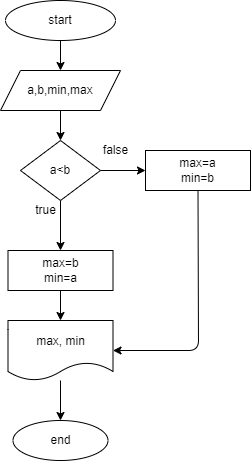

The diagram above was exported from draw.io. Its source (the exported page's mxGraphModel, read from the mxfile embedded in the PNG):
<mxGraphModel dx="779" dy="312" grid="1" gridSize="10" guides="1" tooltips="1" connect="1" arrows="1" fold="1" page="1" pageScale="1" pageWidth="850" pageHeight="1100" math="0" shadow="0">
  <root>
    <mxCell id="0" />
    <mxCell id="1" parent="0" />
    <mxCell id="4" value="" style="edgeStyle=none;html=1;" edge="1" parent="1" source="2" target="3">
      <mxGeometry relative="1" as="geometry" />
    </mxCell>
    <mxCell id="2" value="start" style="ellipse;whiteSpace=wrap;html=1;" vertex="1" parent="1">
      <mxGeometry x="190" y="20" width="110" height="40" as="geometry" />
    </mxCell>
    <mxCell id="6" value="" style="edgeStyle=none;html=1;" edge="1" parent="1" source="3" target="5">
      <mxGeometry relative="1" as="geometry" />
    </mxCell>
    <mxCell id="3" value="a,b,min,max" style="shape=parallelogram;perimeter=parallelogramPerimeter;whiteSpace=wrap;html=1;fixedSize=1;" vertex="1" parent="1">
      <mxGeometry x="185" y="90" width="120" height="40" as="geometry" />
    </mxCell>
    <mxCell id="8" value="" style="edgeStyle=none;html=1;" edge="1" parent="1" source="5" target="7">
      <mxGeometry relative="1" as="geometry" />
    </mxCell>
    <mxCell id="10" value="" style="edgeStyle=none;html=1;" edge="1" parent="1" source="5" target="9">
      <mxGeometry relative="1" as="geometry" />
    </mxCell>
    <mxCell id="5" value="a&amp;lt;b" style="rhombus;whiteSpace=wrap;html=1;" vertex="1" parent="1">
      <mxGeometry x="205" y="160" width="80" height="60" as="geometry" />
    </mxCell>
    <mxCell id="17" style="edgeStyle=none;html=1;exitX=0.5;exitY=1;exitDx=0;exitDy=0;entryX=1;entryY=0.5;entryDx=0;entryDy=0;" edge="1" parent="1" source="7" target="13">
      <mxGeometry relative="1" as="geometry">
        <Array as="points">
          <mxPoint x="383" y="370" />
        </Array>
      </mxGeometry>
    </mxCell>
    <mxCell id="7" value="max=a&lt;br&gt;min=b" style="whiteSpace=wrap;html=1;" vertex="1" parent="1">
      <mxGeometry x="330" y="170" width="105" height="40" as="geometry" />
    </mxCell>
    <mxCell id="14" value="" style="edgeStyle=none;html=1;" edge="1" parent="1" source="9" target="13">
      <mxGeometry relative="1" as="geometry" />
    </mxCell>
    <mxCell id="9" value="max=b&lt;br&gt;min=a" style="whiteSpace=wrap;html=1;" vertex="1" parent="1">
      <mxGeometry x="192.5" y="270" width="105" height="40" as="geometry" />
    </mxCell>
    <mxCell id="11" value="true" style="text;html=1;align=center;verticalAlign=middle;resizable=0;points=[];autosize=1;strokeColor=none;fillColor=none;" vertex="1" parent="1">
      <mxGeometry x="210" y="220" width="40" height="20" as="geometry" />
    </mxCell>
    <mxCell id="12" value="false" style="text;html=1;align=center;verticalAlign=middle;resizable=0;points=[];autosize=1;strokeColor=none;fillColor=none;" vertex="1" parent="1">
      <mxGeometry x="280" y="160" width="40" height="20" as="geometry" />
    </mxCell>
    <mxCell id="16" value="" style="edgeStyle=none;html=1;" edge="1" parent="1" source="13" target="15">
      <mxGeometry relative="1" as="geometry" />
    </mxCell>
    <mxCell id="13" value="max, min" style="shape=document;whiteSpace=wrap;html=1;boundedLbl=1;" vertex="1" parent="1">
      <mxGeometry x="192.5" y="340" width="105" height="60" as="geometry" />
    </mxCell>
    <mxCell id="15" value="end" style="ellipse;whiteSpace=wrap;html=1;" vertex="1" parent="1">
      <mxGeometry x="197.5" y="440" width="95" height="40" as="geometry" />
    </mxCell>
  </root>
</mxGraphModel>